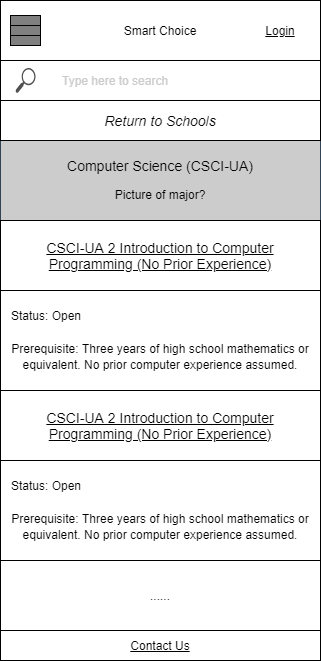

The diagram above was exported from draw.io. Its source (the exported page's mxGraphModel, read from the mxfile embedded in the PNG):
<mxGraphModel dx="2062" dy="1135" grid="1" gridSize="10" guides="1" tooltips="1" connect="1" arrows="1" fold="1" page="1" pageScale="1" pageWidth="850" pageHeight="1100" math="0" shadow="0">
  <root>
    <mxCell id="CeQVG1e_nrIjI7tFx9kq-0" />
    <mxCell id="CeQVG1e_nrIjI7tFx9kq-1" parent="CeQVG1e_nrIjI7tFx9kq-0" />
    <mxCell id="CeQVG1e_nrIjI7tFx9kq-2" value="Smart Choice" style="rounded=0;whiteSpace=wrap;html=1;" parent="CeQVG1e_nrIjI7tFx9kq-1" vertex="1">
      <mxGeometry x="270" y="40" width="320" height="60" as="geometry" />
    </mxCell>
    <mxCell id="CeQVG1e_nrIjI7tFx9kq-3" value="" style="group;fillColor=#808080;" parent="CeQVG1e_nrIjI7tFx9kq-1" connectable="0" vertex="1">
      <mxGeometry x="280" y="55" width="30" height="30" as="geometry" />
    </mxCell>
    <mxCell id="CeQVG1e_nrIjI7tFx9kq-4" value="" style="rounded=0;whiteSpace=wrap;html=1;fillColor=#808080;" parent="CeQVG1e_nrIjI7tFx9kq-3" vertex="1">
      <mxGeometry width="30" height="10" as="geometry" />
    </mxCell>
    <mxCell id="CeQVG1e_nrIjI7tFx9kq-5" value="" style="rounded=0;whiteSpace=wrap;html=1;fillColor=#808080;" parent="CeQVG1e_nrIjI7tFx9kq-3" vertex="1">
      <mxGeometry y="10" width="30" height="10" as="geometry" />
    </mxCell>
    <mxCell id="CeQVG1e_nrIjI7tFx9kq-6" value="" style="rounded=0;whiteSpace=wrap;html=1;fillColor=#808080;" parent="CeQVG1e_nrIjI7tFx9kq-3" vertex="1">
      <mxGeometry y="20" width="30" height="10" as="geometry" />
    </mxCell>
    <mxCell id="CeQVG1e_nrIjI7tFx9kq-7" value="" style="sketch=0;pointerEvents=1;shadow=0;dashed=0;html=1;strokeColor=none;fillColor=#505050;labelPosition=center;verticalLabelPosition=bottom;verticalAlign=top;outlineConnect=0;align=center;shape=mxgraph.office.concepts.search;" parent="CeQVG1e_nrIjI7tFx9kq-1" vertex="1">
      <mxGeometry x="285" y="107.5" width="20" height="25" as="geometry" />
    </mxCell>
    <mxCell id="CeQVG1e_nrIjI7tFx9kq-8" value="" style="rounded=0;whiteSpace=wrap;html=1;fillColor=none;" parent="CeQVG1e_nrIjI7tFx9kq-1" vertex="1">
      <mxGeometry x="270" y="100" width="320" height="40" as="geometry" />
    </mxCell>
    <mxCell id="CeQVG1e_nrIjI7tFx9kq-9" value="&lt;u&gt;Login&lt;/u&gt;" style="text;html=1;strokeColor=none;fillColor=none;align=center;verticalAlign=middle;whiteSpace=wrap;rounded=0;" parent="CeQVG1e_nrIjI7tFx9kq-1" vertex="1">
      <mxGeometry x="520" y="55" width="60" height="30" as="geometry" />
    </mxCell>
    <mxCell id="CeQVG1e_nrIjI7tFx9kq-10" value="Type here to search" style="text;html=1;strokeColor=none;fillColor=none;align=left;verticalAlign=middle;whiteSpace=wrap;rounded=0;fontColor=#CCCCCC;" parent="CeQVG1e_nrIjI7tFx9kq-1" vertex="1">
      <mxGeometry x="330" y="105" width="230" height="30" as="geometry" />
    </mxCell>
    <mxCell id="CeQVG1e_nrIjI7tFx9kq-11" value="&lt;font color=&quot;#000000&quot;&gt;&lt;br&gt;&lt;br&gt;Picture of major?&lt;/font&gt;" style="rounded=0;whiteSpace=wrap;html=1;fontColor=#ffffff;fillColor=#CCCCCC;align=center;strokeColor=#314354;" parent="CeQVG1e_nrIjI7tFx9kq-1" vertex="1">
      <mxGeometry x="270" y="180" width="320" height="80" as="geometry" />
    </mxCell>
    <mxCell id="CeQVG1e_nrIjI7tFx9kq-12" value="&lt;font style=&quot;font-size: 14px&quot;&gt;Computer Science (CSCI-UA)&lt;/font&gt;" style="text;html=1;strokeColor=none;fillColor=none;align=center;verticalAlign=middle;whiteSpace=wrap;rounded=0;" parent="CeQVG1e_nrIjI7tFx9kq-1" vertex="1">
      <mxGeometry x="315" y="190" width="230" height="30" as="geometry" />
    </mxCell>
    <mxCell id="CeQVG1e_nrIjI7tFx9kq-57" value="&lt;i&gt;Return to Schools&lt;/i&gt;" style="rounded=0;whiteSpace=wrap;html=1;fontSize=14;" parent="CeQVG1e_nrIjI7tFx9kq-1" vertex="1">
      <mxGeometry x="270" y="140" width="320" height="40" as="geometry" />
    </mxCell>
    <mxCell id="CeQVG1e_nrIjI7tFx9kq-64" value="......" style="rounded=0;whiteSpace=wrap;html=1;fontSize=12;" parent="CeQVG1e_nrIjI7tFx9kq-1" vertex="1">
      <mxGeometry x="270" y="600" width="320" height="70" as="geometry" />
    </mxCell>
    <mxCell id="0i__uoacFHVJDuHWyDY1-0" value="" style="group" parent="CeQVG1e_nrIjI7tFx9kq-1" vertex="1" connectable="0">
      <mxGeometry x="270" y="260" width="320" height="170" as="geometry" />
    </mxCell>
    <mxCell id="CeQVG1e_nrIjI7tFx9kq-54" value="" style="rounded=0;whiteSpace=wrap;html=1;fontSize=14;" parent="0i__uoacFHVJDuHWyDY1-0" vertex="1">
      <mxGeometry width="320" height="70" as="geometry" />
    </mxCell>
    <mxCell id="CeQVG1e_nrIjI7tFx9kq-58" value="&lt;u&gt;CSCI-UA 2 Introduction to Computer Programming (No Prior Experience)&lt;/u&gt;" style="text;html=1;strokeColor=none;fillColor=none;align=center;verticalAlign=middle;whiteSpace=wrap;rounded=0;fontSize=14;" parent="0i__uoacFHVJDuHWyDY1-0" vertex="1">
      <mxGeometry x="35" y="20" width="250" height="30" as="geometry" />
    </mxCell>
    <mxCell id="CeQVG1e_nrIjI7tFx9kq-60" value="" style="rounded=0;whiteSpace=wrap;html=1;fontSize=14;" parent="0i__uoacFHVJDuHWyDY1-0" vertex="1">
      <mxGeometry y="70" width="320" height="100" as="geometry" />
    </mxCell>
    <mxCell id="CeQVG1e_nrIjI7tFx9kq-61" value="&lt;font style=&quot;font-size: 12px&quot;&gt;Prerequisite: Three years of high school mathematics or equivalent. No prior computer experience assumed.&lt;/font&gt;" style="text;html=1;strokeColor=none;fillColor=none;align=center;verticalAlign=middle;whiteSpace=wrap;rounded=0;fontSize=14;" parent="0i__uoacFHVJDuHWyDY1-0" vertex="1">
      <mxGeometry x="10" y="120" width="300" height="30" as="geometry" />
    </mxCell>
    <mxCell id="KnCZFsWLsWROlybHeBr6-0" value="Status: Open" style="text;html=1;strokeColor=none;fillColor=none;align=center;verticalAlign=middle;whiteSpace=wrap;rounded=0;" parent="0i__uoacFHVJDuHWyDY1-0" vertex="1">
      <mxGeometry x="1" y="80" width="90" height="30" as="geometry" />
    </mxCell>
    <mxCell id="0i__uoacFHVJDuHWyDY1-1" value="" style="group" parent="CeQVG1e_nrIjI7tFx9kq-1" vertex="1" connectable="0">
      <mxGeometry x="270" y="430" width="320" height="170" as="geometry" />
    </mxCell>
    <mxCell id="0i__uoacFHVJDuHWyDY1-2" value="" style="rounded=0;whiteSpace=wrap;html=1;fontSize=14;" parent="0i__uoacFHVJDuHWyDY1-1" vertex="1">
      <mxGeometry width="320" height="70" as="geometry" />
    </mxCell>
    <mxCell id="0i__uoacFHVJDuHWyDY1-3" value="&lt;u&gt;CSCI-UA 2 Introduction to Computer Programming (No Prior Experience)&lt;/u&gt;" style="text;html=1;strokeColor=none;fillColor=none;align=center;verticalAlign=middle;whiteSpace=wrap;rounded=0;fontSize=14;" parent="0i__uoacFHVJDuHWyDY1-1" vertex="1">
      <mxGeometry x="35" y="20" width="250" height="30" as="geometry" />
    </mxCell>
    <mxCell id="0i__uoacFHVJDuHWyDY1-4" value="" style="rounded=0;whiteSpace=wrap;html=1;fontSize=14;" parent="0i__uoacFHVJDuHWyDY1-1" vertex="1">
      <mxGeometry y="70" width="320" height="100" as="geometry" />
    </mxCell>
    <mxCell id="0i__uoacFHVJDuHWyDY1-5" value="&lt;font style=&quot;font-size: 12px&quot;&gt;Prerequisite: Three years of high school mathematics or equivalent. No prior computer experience assumed.&lt;/font&gt;" style="text;html=1;strokeColor=none;fillColor=none;align=center;verticalAlign=middle;whiteSpace=wrap;rounded=0;fontSize=14;" parent="0i__uoacFHVJDuHWyDY1-1" vertex="1">
      <mxGeometry x="10" y="120" width="300" height="30" as="geometry" />
    </mxCell>
    <mxCell id="0i__uoacFHVJDuHWyDY1-6" value="Status: Open" style="text;html=1;strokeColor=none;fillColor=none;align=center;verticalAlign=middle;whiteSpace=wrap;rounded=0;" parent="0i__uoacFHVJDuHWyDY1-1" vertex="1">
      <mxGeometry x="1" y="80" width="90" height="30" as="geometry" />
    </mxCell>
    <mxCell id="BbhrVcUprxuG32IlmXP2-0" value="&lt;u&gt;Contact Us&lt;/u&gt;" style="rounded=0;whiteSpace=wrap;html=1;fontColor=#000000;fillColor=default;align=center;" parent="CeQVG1e_nrIjI7tFx9kq-1" vertex="1">
      <mxGeometry x="270" y="670" width="320" height="30" as="geometry" />
    </mxCell>
  </root>
</mxGraphModel>